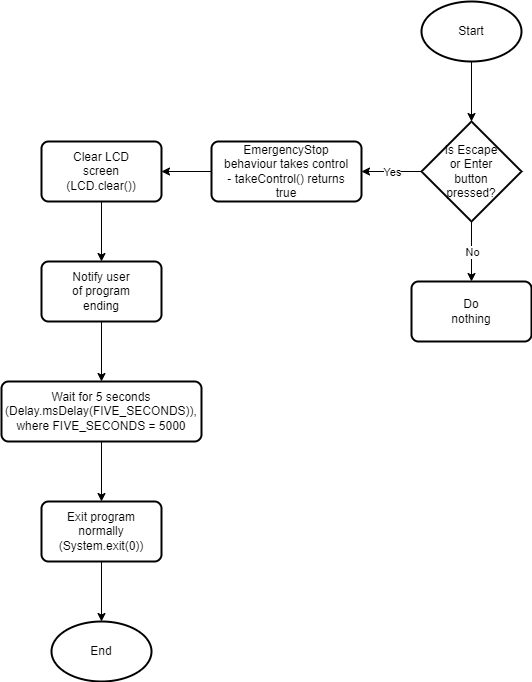

The diagram above was exported from draw.io. Its source (the exported page's mxGraphModel, read from the mxfile embedded in the PNG):
<mxGraphModel dx="585" dy="881" grid="1" gridSize="10" guides="1" tooltips="1" connect="1" arrows="1" fold="1" page="0" pageScale="1" pageWidth="850" pageHeight="1100" math="0" shadow="0">
  <root>
    <mxCell id="0" />
    <mxCell id="1" parent="0" />
    <mxCell id="JTyZlboqdMOZ_jNhnHSB-3" value="" style="group" vertex="1" connectable="0" parent="1">
      <mxGeometry x="200" y="-160" width="100" height="60" as="geometry" />
    </mxCell>
    <mxCell id="JTyZlboqdMOZ_jNhnHSB-1" value="" style="strokeWidth=2;html=1;shape=mxgraph.flowchart.start_1;whiteSpace=wrap;hachureGap=4;" vertex="1" parent="JTyZlboqdMOZ_jNhnHSB-3">
      <mxGeometry width="100" height="60" as="geometry" />
    </mxCell>
    <mxCell id="JTyZlboqdMOZ_jNhnHSB-2" value="Start" style="text;html=1;strokeColor=none;fillColor=none;align=center;verticalAlign=middle;whiteSpace=wrap;rounded=0;hachureGap=4;" vertex="1" parent="JTyZlboqdMOZ_jNhnHSB-3">
      <mxGeometry x="20" y="15" width="60" height="30" as="geometry" />
    </mxCell>
    <mxCell id="JTyZlboqdMOZ_jNhnHSB-5" value="" style="endArrow=classic;html=1;rounded=0;sourcePerimeterSpacing=8;targetPerimeterSpacing=8;curved=1;entryX=0.5;entryY=0;entryDx=0;entryDy=0;entryPerimeter=0;exitX=0.5;exitY=1;exitDx=0;exitDy=0;exitPerimeter=0;" edge="1" parent="1" source="JTyZlboqdMOZ_jNhnHSB-1" target="JTyZlboqdMOZ_jNhnHSB-4">
      <mxGeometry width="50" height="50" relative="1" as="geometry">
        <mxPoint x="160" y="-20" as="sourcePoint" />
        <mxPoint x="210" y="-70" as="targetPoint" />
      </mxGeometry>
    </mxCell>
    <mxCell id="JTyZlboqdMOZ_jNhnHSB-7" value="" style="group" vertex="1" connectable="0" parent="1">
      <mxGeometry x="200" y="-40" width="100" height="100" as="geometry" />
    </mxCell>
    <mxCell id="JTyZlboqdMOZ_jNhnHSB-4" value="" style="strokeWidth=2;html=1;shape=mxgraph.flowchart.decision;whiteSpace=wrap;hachureGap=4;" vertex="1" parent="JTyZlboqdMOZ_jNhnHSB-7">
      <mxGeometry width="100" height="100" as="geometry" />
    </mxCell>
    <mxCell id="JTyZlboqdMOZ_jNhnHSB-6" value="Is Escape or Enter button pressed?" style="text;html=1;strokeColor=none;fillColor=none;align=center;verticalAlign=middle;whiteSpace=wrap;rounded=0;hachureGap=4;" vertex="1" parent="JTyZlboqdMOZ_jNhnHSB-7">
      <mxGeometry x="20" y="35" width="60" height="30" as="geometry" />
    </mxCell>
    <mxCell id="JTyZlboqdMOZ_jNhnHSB-9" value="" style="endArrow=classic;html=1;rounded=0;sourcePerimeterSpacing=8;targetPerimeterSpacing=8;curved=1;entryX=0.5;entryY=0;entryDx=0;entryDy=0;exitX=0.5;exitY=1;exitDx=0;exitDy=0;exitPerimeter=0;" edge="1" parent="1" source="JTyZlboqdMOZ_jNhnHSB-4" target="JTyZlboqdMOZ_jNhnHSB-8">
      <mxGeometry relative="1" as="geometry">
        <mxPoint x="160" y="70" as="sourcePoint" />
        <mxPoint x="260" y="70" as="targetPoint" />
      </mxGeometry>
    </mxCell>
    <mxCell id="JTyZlboqdMOZ_jNhnHSB-10" value="No" style="edgeLabel;resizable=0;html=1;align=center;verticalAlign=middle;hachureGap=4;" connectable="0" vertex="1" parent="JTyZlboqdMOZ_jNhnHSB-9">
      <mxGeometry relative="1" as="geometry" />
    </mxCell>
    <mxCell id="JTyZlboqdMOZ_jNhnHSB-12" value="" style="group" vertex="1" connectable="0" parent="1">
      <mxGeometry x="190" y="120" width="120" height="60" as="geometry" />
    </mxCell>
    <mxCell id="JTyZlboqdMOZ_jNhnHSB-8" value="" style="rounded=1;whiteSpace=wrap;html=1;absoluteArcSize=1;arcSize=14;strokeWidth=2;hachureGap=4;" vertex="1" parent="JTyZlboqdMOZ_jNhnHSB-12">
      <mxGeometry width="120" height="60" as="geometry" />
    </mxCell>
    <mxCell id="JTyZlboqdMOZ_jNhnHSB-11" value="Do nothing" style="text;html=1;strokeColor=none;fillColor=none;align=center;verticalAlign=middle;whiteSpace=wrap;rounded=0;hachureGap=4;" vertex="1" parent="JTyZlboqdMOZ_jNhnHSB-12">
      <mxGeometry x="30" y="15" width="60" height="30" as="geometry" />
    </mxCell>
    <mxCell id="JTyZlboqdMOZ_jNhnHSB-15" value="" style="group" vertex="1" connectable="0" parent="1">
      <mxGeometry x="-10" y="-20" width="150" height="60" as="geometry" />
    </mxCell>
    <mxCell id="JTyZlboqdMOZ_jNhnHSB-13" value="" style="rounded=1;whiteSpace=wrap;html=1;absoluteArcSize=1;arcSize=14;strokeWidth=2;hachureGap=4;" vertex="1" parent="JTyZlboqdMOZ_jNhnHSB-15">
      <mxGeometry width="150" height="60" as="geometry" />
    </mxCell>
    <mxCell id="JTyZlboqdMOZ_jNhnHSB-14" value="EmergencyStop behaviour takes control - takeControl() returns true" style="text;html=1;strokeColor=none;fillColor=none;align=center;verticalAlign=middle;whiteSpace=wrap;rounded=0;hachureGap=4;" vertex="1" parent="JTyZlboqdMOZ_jNhnHSB-15">
      <mxGeometry x="10" y="15" width="130" height="30" as="geometry" />
    </mxCell>
    <mxCell id="JTyZlboqdMOZ_jNhnHSB-16" value="" style="endArrow=classic;html=1;rounded=0;sourcePerimeterSpacing=8;targetPerimeterSpacing=8;curved=1;entryX=1;entryY=0.5;entryDx=0;entryDy=0;exitX=0;exitY=0.5;exitDx=0;exitDy=0;exitPerimeter=0;" edge="1" parent="1" source="JTyZlboqdMOZ_jNhnHSB-4" target="JTyZlboqdMOZ_jNhnHSB-13">
      <mxGeometry relative="1" as="geometry">
        <mxPoint x="100" y="70" as="sourcePoint" />
        <mxPoint x="200" y="70" as="targetPoint" />
      </mxGeometry>
    </mxCell>
    <mxCell id="JTyZlboqdMOZ_jNhnHSB-17" value="Yes" style="edgeLabel;resizable=0;html=1;align=center;verticalAlign=middle;hachureGap=4;" connectable="0" vertex="1" parent="JTyZlboqdMOZ_jNhnHSB-16">
      <mxGeometry relative="1" as="geometry" />
    </mxCell>
    <mxCell id="JTyZlboqdMOZ_jNhnHSB-18" value="" style="rounded=1;whiteSpace=wrap;html=1;absoluteArcSize=1;arcSize=14;strokeWidth=2;hachureGap=4;" vertex="1" parent="1">
      <mxGeometry x="-180" y="-20" width="120" height="60" as="geometry" />
    </mxCell>
    <mxCell id="JTyZlboqdMOZ_jNhnHSB-19" value="Clear LCD screen (LCD.clear())" style="text;html=1;strokeColor=none;fillColor=none;align=center;verticalAlign=middle;whiteSpace=wrap;rounded=0;hachureGap=4;" vertex="1" parent="1">
      <mxGeometry x="-150" y="-5" width="60" height="30" as="geometry" />
    </mxCell>
    <mxCell id="JTyZlboqdMOZ_jNhnHSB-20" value="" style="endArrow=classic;html=1;rounded=0;sourcePerimeterSpacing=8;targetPerimeterSpacing=8;curved=1;entryX=1;entryY=0.5;entryDx=0;entryDy=0;exitX=0;exitY=0.5;exitDx=0;exitDy=0;" edge="1" parent="1" source="JTyZlboqdMOZ_jNhnHSB-13" target="JTyZlboqdMOZ_jNhnHSB-18">
      <mxGeometry width="50" height="50" relative="1" as="geometry">
        <mxPoint x="-170" y="130" as="sourcePoint" />
        <mxPoint x="-120" y="80" as="targetPoint" />
      </mxGeometry>
    </mxCell>
    <mxCell id="JTyZlboqdMOZ_jNhnHSB-23" value="" style="endArrow=classic;html=1;rounded=0;sourcePerimeterSpacing=8;targetPerimeterSpacing=8;curved=1;entryX=0.5;entryY=0;entryDx=0;entryDy=0;exitX=0.5;exitY=1;exitDx=0;exitDy=0;" edge="1" parent="1" source="JTyZlboqdMOZ_jNhnHSB-18" target="JTyZlboqdMOZ_jNhnHSB-21">
      <mxGeometry width="50" height="50" relative="1" as="geometry">
        <mxPoint x="-190" y="100" as="sourcePoint" />
        <mxPoint x="-140" y="50" as="targetPoint" />
      </mxGeometry>
    </mxCell>
    <mxCell id="JTyZlboqdMOZ_jNhnHSB-24" value="" style="group" vertex="1" connectable="0" parent="1">
      <mxGeometry x="-180" y="100" width="120" height="60" as="geometry" />
    </mxCell>
    <mxCell id="JTyZlboqdMOZ_jNhnHSB-21" value="" style="rounded=1;whiteSpace=wrap;html=1;absoluteArcSize=1;arcSize=14;strokeWidth=2;hachureGap=4;" vertex="1" parent="JTyZlboqdMOZ_jNhnHSB-24">
      <mxGeometry width="120" height="60" as="geometry" />
    </mxCell>
    <mxCell id="JTyZlboqdMOZ_jNhnHSB-22" value="Notify user of program ending" style="text;html=1;strokeColor=none;fillColor=none;align=center;verticalAlign=middle;whiteSpace=wrap;rounded=0;hachureGap=4;" vertex="1" parent="JTyZlboqdMOZ_jNhnHSB-24">
      <mxGeometry x="30" y="15" width="60" height="30" as="geometry" />
    </mxCell>
    <mxCell id="JTyZlboqdMOZ_jNhnHSB-27" value="" style="endArrow=classic;html=1;rounded=0;sourcePerimeterSpacing=8;targetPerimeterSpacing=8;curved=1;entryX=0.5;entryY=0;entryDx=0;entryDy=0;exitX=0.5;exitY=1;exitDx=0;exitDy=0;" edge="1" parent="1" source="JTyZlboqdMOZ_jNhnHSB-21" target="JTyZlboqdMOZ_jNhnHSB-25">
      <mxGeometry width="50" height="50" relative="1" as="geometry">
        <mxPoint x="-200" y="220" as="sourcePoint" />
        <mxPoint x="-150" y="170" as="targetPoint" />
      </mxGeometry>
    </mxCell>
    <mxCell id="JTyZlboqdMOZ_jNhnHSB-30" value="" style="group" vertex="1" connectable="0" parent="1">
      <mxGeometry x="-220" y="220" width="200" height="60" as="geometry" />
    </mxCell>
    <mxCell id="JTyZlboqdMOZ_jNhnHSB-25" value="" style="rounded=1;whiteSpace=wrap;html=1;absoluteArcSize=1;arcSize=14;strokeWidth=2;hachureGap=4;" vertex="1" parent="JTyZlboqdMOZ_jNhnHSB-30">
      <mxGeometry width="200" height="60" as="geometry" />
    </mxCell>
    <mxCell id="JTyZlboqdMOZ_jNhnHSB-26" value="Wait for 5 seconds (Delay.msDelay(FIVE_SECONDS)), where FIVE_SECONDS = 5000" style="text;html=1;strokeColor=none;fillColor=none;align=center;verticalAlign=middle;whiteSpace=wrap;rounded=0;hachureGap=4;" vertex="1" parent="JTyZlboqdMOZ_jNhnHSB-30">
      <mxGeometry x="70" y="15" width="60" height="30" as="geometry" />
    </mxCell>
    <mxCell id="JTyZlboqdMOZ_jNhnHSB-31" value="" style="group" vertex="1" connectable="0" parent="1">
      <mxGeometry x="-180" y="340" width="120" height="60" as="geometry" />
    </mxCell>
    <mxCell id="JTyZlboqdMOZ_jNhnHSB-28" value="" style="rounded=1;whiteSpace=wrap;html=1;absoluteArcSize=1;arcSize=14;strokeWidth=2;hachureGap=4;" vertex="1" parent="JTyZlboqdMOZ_jNhnHSB-31">
      <mxGeometry width="120" height="60" as="geometry" />
    </mxCell>
    <mxCell id="JTyZlboqdMOZ_jNhnHSB-29" value="Exit program normally (System.exit(0))" style="text;html=1;strokeColor=none;fillColor=none;align=center;verticalAlign=middle;whiteSpace=wrap;rounded=0;hachureGap=4;" vertex="1" parent="JTyZlboqdMOZ_jNhnHSB-31">
      <mxGeometry x="30" y="15" width="60" height="30" as="geometry" />
    </mxCell>
    <mxCell id="JTyZlboqdMOZ_jNhnHSB-32" value="" style="endArrow=classic;html=1;rounded=0;sourcePerimeterSpacing=8;targetPerimeterSpacing=8;curved=1;entryX=0.5;entryY=0;entryDx=0;entryDy=0;exitX=0.5;exitY=1;exitDx=0;exitDy=0;" edge="1" parent="1" source="JTyZlboqdMOZ_jNhnHSB-25" target="JTyZlboqdMOZ_jNhnHSB-28">
      <mxGeometry width="50" height="50" relative="1" as="geometry">
        <mxPoint x="-170" y="340" as="sourcePoint" />
        <mxPoint x="-120" y="290" as="targetPoint" />
      </mxGeometry>
    </mxCell>
    <mxCell id="JTyZlboqdMOZ_jNhnHSB-34" value="" style="endArrow=classic;html=1;rounded=0;sourcePerimeterSpacing=8;targetPerimeterSpacing=8;curved=1;entryX=0.5;entryY=0;entryDx=0;entryDy=0;entryPerimeter=0;" edge="1" parent="1" target="JTyZlboqdMOZ_jNhnHSB-33">
      <mxGeometry width="50" height="50" relative="1" as="geometry">
        <mxPoint x="-120" y="400" as="sourcePoint" />
        <mxPoint x="-160" y="420" as="targetPoint" />
      </mxGeometry>
    </mxCell>
    <mxCell id="JTyZlboqdMOZ_jNhnHSB-36" value="" style="group" vertex="1" connectable="0" parent="1">
      <mxGeometry x="-170" y="460" width="100" height="60" as="geometry" />
    </mxCell>
    <mxCell id="JTyZlboqdMOZ_jNhnHSB-33" value="" style="strokeWidth=2;html=1;shape=mxgraph.flowchart.start_1;whiteSpace=wrap;hachureGap=4;" vertex="1" parent="JTyZlboqdMOZ_jNhnHSB-36">
      <mxGeometry width="100" height="60" as="geometry" />
    </mxCell>
    <mxCell id="JTyZlboqdMOZ_jNhnHSB-35" value="End" style="text;html=1;strokeColor=none;fillColor=none;align=center;verticalAlign=middle;whiteSpace=wrap;rounded=0;hachureGap=4;" vertex="1" parent="JTyZlboqdMOZ_jNhnHSB-36">
      <mxGeometry x="20" y="15" width="60" height="30" as="geometry" />
    </mxCell>
  </root>
</mxGraphModel>